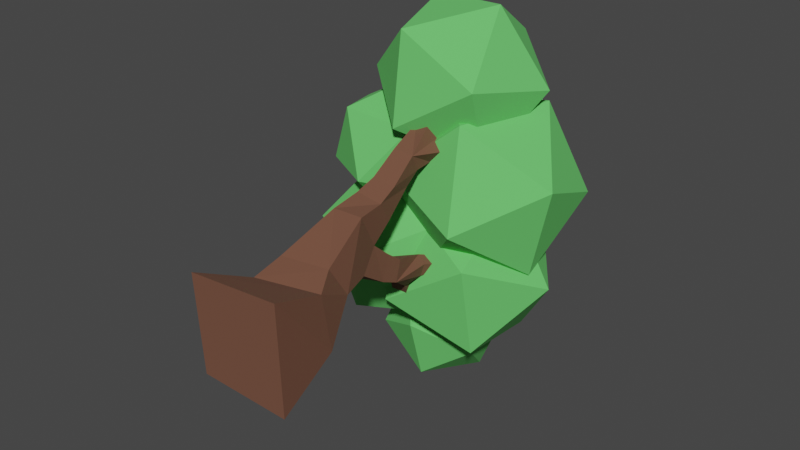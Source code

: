 # Source: tree1.blend  (saved by Blender 3.0.42; exported with 4.5.12 LTS)
import bpy
from mathutils import Matrix  # noqa: F401  (used for matrix-valued properties, if any)

bpy.ops.wm.read_factory_settings(use_empty=True)
scene = bpy.context.scene
scene.name = 'Scene'

# ---- collections
col_collection = bpy.data.collections.new('Collection'); scene.collection.children.link(col_collection)

# ---- materials (node trees are filled in below, after node groups)
mat_brown = bpy.data.materials.new('brown')
mat_brown.alpha_threshold = 0.0
mat_brown.use_transparent_shadow = False
mat_brown.line_color = (0.0, 0.0, 0.0, 1.0)
mat_green1 = bpy.data.materials.new('green1')
mat_green1.use_transparent_shadow = False

# ---- material node trees
mat_brown.use_nodes = True; mat_brown.node_tree.nodes.clear()
_N = mat_brown.node_tree.nodes; _L = mat_brown.node_tree.links
n0 = _N.new('ShaderNodeOutputMaterial'); n0.name = 'Material Output'; n0.location = (300, 300)
n1 = _N.new('ShaderNodeBsdfPrincipled'); n1.name = 'Principled BSDF'; n1.location = (10, 300)
n1.distribution = 'GGX'
n1.subsurface_method = 'BURLEY'
n1.inputs[0].default_value = (0.1673, 0.06964, 0.04131, 1.0)
n1.inputs[2].default_value = 1.0
n1.inputs[3].default_value = 1.45
n1.inputs[27].default_value = (0.0, 0.0, 0.0, 1.0)
n1.inputs[28].default_value = 1.0
_L.new(n1.outputs[0], n0.inputs[0])
n0.is_active_output = True
mat_green1.use_nodes = True; mat_green1.node_tree.nodes.clear()
_N = mat_green1.node_tree.nodes; _L = mat_green1.node_tree.links
n0 = _N.new('ShaderNodeBsdfPrincipled'); n0.name = 'Principled BSDF'; n0.location = (10, 300)
n0.distribution = 'GGX'
n0.subsurface_method = 'BURLEY'
n0.inputs[0].default_value = (0.1348, 0.6161, 0.1376, 1.0)
n0.inputs[2].default_value = 1.0
n0.inputs[3].default_value = 1.45
n0.inputs[27].default_value = (0.0, 0.0, 0.0, 1.0)
n0.inputs[28].default_value = 1.0
n1 = _N.new('ShaderNodeOutputMaterial'); n1.name = 'Material Output'; n1.location = (300, 300)
_L.new(n0.outputs[0], n1.inputs[0])
n1.is_active_output = True

# ---- world
world_world = bpy.data.worlds.new('World'); scene.world = world_world
world_world.use_nodes = True; world_world.node_tree.nodes.clear()
_N = world_world.node_tree.nodes; _L = world_world.node_tree.links
n0 = _N.new('ShaderNodeOutputWorld'); n0.name = 'World Output'; n0.location = (300, 300)
n1 = _N.new('ShaderNodeBackground'); n1.name = 'Background'; n1.location = (10, 300)
n1.inputs[0].default_value = (0.05088, 0.05088, 0.05088, 1.0)
_L.new(n1.outputs[0], n0.inputs[0])
n0.is_active_output = True
world_world.color = (0.05088, 0.05088, 0.05088)
world_world.use_sun_shadow = False
world_world.sun_shadow_jitter_overblur = 0.0

# ---- meshes
me_cube = bpy.data.meshes.new('Cube')
me_cube.from_pydata([(0.6398, 0.01319, -0.7889), (0.5893, 0.01319, 0.5907), (-0.6521, 0.01319, 0.4979), (-0.5591, 0.01319, -0.7464), (0.4616, 3.759, 0.5194), (0.5357, 3.77, 0.6071), (0.4688, 3.852, 0.6528), (0.3947, 3.841, 0.5651), (-0.2025, 3.988, 1.685), (-0.3131, 3.984, 1.653), (-0.2862, 4.039, 1.555), (-0.1756, 4.043, 1.588), (-0.7631, 3.978, -1.219), (-0.7604, 3.983, -1.334), (-0.6555, 4.03, -1.33), (-0.6582, 4.026, -1.215), (0.2919, 3.318, -0.5517), (0.3253, 3.317, -0.4426), (0.2293, 3.371, -0.4129), (0.1959, 3.372, -0.5219), (-0.3734, 3.933, -1.908), (-0.2603, 3.943, -1.888), (-0.2826, 4.013, -1.799), (-0.3957, 4.003, -1.819), (0.4964, 0.9017, -0.462), (0.4338, 0.8325, 0.2603), (-0.3538, 0.6098, 0.2813), (-0.3485, 0.6927, -0.5092), (-0.2376, 3.385, -1.5), (-0.276, 3.506, -1.346), (-0.5118, 3.463, -1.385), (-0.4184, 3.504, -1.624), (-0.243, 3.519, -1.593), (-0.2776, 3.627, -1.455), (-0.4529, 3.612, -1.486), (-0.4059, 3.623, -1.703), (-0.2478, 3.637, -1.675), (-0.279, 3.734, -1.55), (-0.437, 3.72, -1.578), (-0.3944, 3.732, -1.775), (-0.2522, 3.745, -1.75), (-0.2802, 3.833, -1.638), (-0.4224, 3.82, -1.663), (-0.3837, 3.835, -1.843), (-0.2564, 3.846, -1.82), (-0.2814, 3.925, -1.72), (-0.4087, 3.914, -1.743), (0.1113, 2.912, -0.5378), (0.1663, 2.91, -0.3582), (0.008291, 2.999, -0.3092), (-0.02268, 2.978, -0.519), (0.1787, 3.063, -0.543), (0.2256, 3.062, -0.3897), (0.09071, 3.138, -0.3479), (0.0438, 3.139, -0.5012), (0.2377, 3.196, -0.5475), (0.2775, 3.195, -0.4173), (0.163, 3.26, -0.3817), (0.1231, 3.26, -0.512), (-0.5572, 3.43, -1.196), (-0.3757, 3.518, -1.383), (-0.3803, 3.51, -1.188), (-0.617, 3.589, -1.202), (-0.613, 3.596, -1.374), (-0.457, 3.667, -1.367), (-0.461, 3.66, -1.196), (-0.6695, 3.729, -1.208), (-0.6659, 3.735, -1.36), (-0.5283, 3.797, -1.354), (-0.5319, 3.792, -1.203), (-0.7177, 3.857, -1.214), (-0.7147, 3.862, -1.346), (-0.5939, 3.918, -1.341), (-0.597, 3.912, -1.209), (-0.2267, 2.732, -0.5953), (-0.00856, 2.755, -0.6579), (-0.2169, 2.932, -0.4865), (-0.2894, 2.833, -0.7761), (-0.07126, 2.857, -0.8387), (-0.06139, 3.057, -0.7299), (-0.2796, 3.034, -0.6673), (-0.3521, 2.935, -0.9569), (-0.134, 2.958, -1.02), (-0.1241, 3.158, -0.9108), (-0.3423, 3.135, -0.8481), (-0.4148, 3.036, -1.138), (-0.1966, 3.059, -1.2), (-0.1868, 3.259, -1.092), (-0.4049, 3.236, -1.029), (-0.2058, 1.785, -0.1748), (0.1863, 1.786, -0.02513), (0.09734, 2.071, 0.223), (-0.2875, 1.992, 0.2569), (-0.1601, 2.142, -0.3407), (0.1653, 2.142, -0.2683), (0.1029, 2.311, 0.01236), (-0.2225, 2.311, -0.06005), (-0.1094, 2.383, -0.4416), (0.1623, 2.383, -0.3812), (0.1101, 2.524, -0.1468), (-0.1616, 2.524, -0.2073), (0.04915, 3.156, 0.8905), (0.179, 3.176, 1.044), (0.03688, 3.329, 1.157), (-0.06797, 3.3, 0.9706), (0.1341, 3.28, 0.8141), (0.2524, 3.298, 0.9541), (0.1456, 3.429, 1.027), (0.0273, 3.411, 0.8871), (0.2086, 3.389, 0.747), (0.3169, 3.406, 0.8751), (0.2192, 3.526, 0.9419), (0.1109, 3.509, 0.8138), (0.2772, 3.489, 0.6853), (0.3762, 3.504, 0.8025), (0.2869, 3.614, 0.8635), (0.1878, 3.599, 0.7464), (0.3416, 3.583, 0.6274), (0.4319, 3.597, 0.7343), (0.3504, 3.697, 0.7899), (0.2601, 3.683, 0.6831), (0.4028, 3.673, 0.5723), (0.4849, 3.685, 0.6694), (0.4108, 3.776, 0.7199), (0.3288, 3.764, 0.6229), (-0.03516, 3.241, 1.36), (-0.2289, 3.234, 1.303), (-0.1818, 3.331, 1.132), (-0.06962, 3.395, 1.427), (-0.2462, 3.388, 1.375), (-0.2033, 3.477, 1.219), (-0.0267, 3.483, 1.271), (-0.09988, 3.53, 1.486), (-0.2615, 3.524, 1.438), (-0.2222, 3.605, 1.296), (-0.06061, 3.61, 1.343), (-0.1277, 3.654, 1.54), (-0.2755, 3.648, 1.496), (-0.2395, 3.722, 1.366), (-0.09178, 3.727, 1.41), (-0.1538, 3.77, 1.591), (-0.2886, 3.765, 1.551), (-0.2558, 3.833, 1.432), (-0.1211, 3.838, 1.472), (-0.1787, 3.881, 1.639), (-0.3011, 3.877, 1.603), (-0.2714, 3.938, 1.495), (-0.1489, 3.942, 1.531), (0.1644, 1.786, 0.7126), (-0.248, 1.785, 0.7038), (0.1385, 2.144, 0.7385), (-0.2157, 2.144, 0.7861), (-0.2564, 2.328, 0.4826), (0.09775, 2.328, 0.4351), (0.1311, 2.387, 0.8592), (-0.1768, 2.387, 0.9005), (-0.2677, 2.728, 0.7581), (0.04016, 2.728, 0.7168), (0.06882, 2.789, 1.091), (-0.1968, 2.789, 1.126), (-0.2273, 2.927, 0.8988), (0.03829, 2.927, 0.8631), (0.2994, 1.387, -0.04415), (0.2627, 1.137, 0.372), (-0.3388, 1.01, 0.3871), (-0.3143, 1.258, -0.1887), (-0.4326, 3.368, -1.535), (-0.2551, 3.164, -1.533), (0.4471, 3.575, -1.875), (0.1524, 3.798, -1.074), (-0.7292, 3.76, -1.087), (-0.9792, 3.514, -1.897), (-0.2522, 3.399, -2.384), (0.4071, 4.425, -1.641), (-0.3199, 4.539, -1.154), (-1.019, 4.363, -1.662), (-0.7245, 4.14, -2.464), (0.1571, 4.178, -2.45), (-0.317, 4.774, -2.004), (-0.49, 4.233, 1.352), (-0.8428, 4.391, 0.08138), (-0.6195, 3.173, 0.5621), (0.3986, 3.248, 1.412), (0.8044, 4.511, 1.456), (0.0372, 5.218, 0.6339), (-0.1723, 3.503, -0.6441), (0.5949, 2.796, 0.1781), (1.475, 3.624, 0.7306), (1.252, 4.841, 0.2499), (0.2335, 4.767, -0.5998), (1.122, 3.782, -0.54), (-0.7938, 4.358, 2.549), (-0.9408, 4.836, 1.472), (-1.262, 3.71, 1.671), (-0.4654, 3.226, 2.406), (0.3479, 4.052, 2.662), (0.05406, 5.047, 2.085), (-0.7033, 3.999, 0.6639), (-0.4095, 3.004, 1.241), (0.5853, 3.216, 1.854), (0.9064, 4.341, 1.655), (0.11, 4.826, 0.9198), (0.4383, 3.694, 0.7768), (-0.5039, 4.834, -1.288), (-0.4121, 3.718, -1.886), (-1.113, 3.817, -0.8321), (-0.517, 4.609, -0.0384), (0.5518, 4.999, -0.6022), (0.6166, 4.448, -1.744), (-0.3684, 2.803, -1.007), (-0.4332, 3.354, 0.1355), (0.5955, 4.085, 0.2776), (1.296, 3.985, -0.7767), (0.7003, 3.193, -1.57), (0.6873, 2.969, -0.3208), (-1.357, 5.057, -0.2355), (-0.4234, 5.346, 0.5061), (-0.3478, 5.581, -0.6956), (-0.8882, 4.659, -1.297), (-1.298, 3.853, -0.4672), (-1.01, 4.278, 0.6473), (0.6222, 5.127, -0.09723), (0.3349, 4.702, -1.212), (-0.2521, 3.634, -1.071), (-0.3277, 3.399, 0.1311), (0.2127, 4.322, 0.7327), (0.6813, 3.924, -0.329), (-1.041, 5.133, 0.09787), (-0.4715, 4.2, -0.1842), (-1.352, 4.133, 0.5181), (-1.338, 5.045, 1.182), (-0.4497, 5.675, 0.8907), (0.08597, 5.154, 0.04606), (-0.4172, 3.536, 0.726), (-0.9529, 4.058, 1.571), (-0.3954, 5.011, 1.801), (0.4848, 5.079, 1.099), (0.4714, 4.167, 0.4343), (0.1739, 4.079, 1.519), (-1.623, 4.374, 0.02082), (-1.699, 4.173, -1.243), (-1.801, 3.187, -0.43), (-0.9893, 3.389, 0.5407), (-0.3855, 4.499, 0.3281), (-0.8243, 4.983, -0.774), (-1.112, 3.064, -1.503), (-0.6735, 2.579, -0.4013), (0.2015, 3.39, 0.0672), (0.3035, 4.376, -0.7453), (-0.5085, 4.174, -1.716), (0.1255, 3.189, -1.196), (-1.519, 4.296, 0.1678), (-1.707, 4.061, 1.068), (-1.001, 4.664, 0.8721), (-0.5777, 4.371, 0.07465), (-1.023, 3.587, -0.2223), (-1.721, 3.396, 0.3917), (-0.8817, 3.992, 1.531), (-0.1837, 4.183, 0.9174), (-0.1973, 3.518, 0.2411), (-0.9036, 2.915, 0.437), (-1.327, 3.208, 1.234), (-0.3851, 3.283, 1.141)], [], [(57, 58, 54, 53), (148, 163, 162), (127, 103, 104), (56, 57, 53, 52), (55, 56, 52, 51), (54, 51, 47, 50), (160, 101, 161), (53, 54, 50, 49), (89, 90, 162), (52, 53, 49, 48), (51, 52, 48, 47), (23, 20, 43, 46), (22, 23, 46, 45), (165, 89, 162), (21, 22, 45, 44), (20, 21, 44, 43), (46, 43, 39, 42), (45, 46, 42, 41), (91, 148, 90), (126, 159, 158, 125), (44, 45, 41, 40), (165, 92, 89), (43, 44, 40, 39), (42, 39, 35, 38), (41, 42, 38, 37), (90, 148, 162), (40, 41, 37, 36), (39, 40, 36, 35), (50, 76, 49), (38, 35, 31, 34), (37, 38, 34, 33), (36, 37, 33, 32), (35, 36, 32, 31), (50, 47, 75), (34, 31, 166, 30), (33, 34, 30, 29), (32, 33, 29, 28), (31, 32, 28, 166), (23, 22, 21, 20), (19, 18, 17, 16), (49, 76, 100, 99), (15, 14, 13, 12), (29, 60, 28), (149, 164, 163, 148), (11, 10, 9, 8), (149, 92, 165, 164), (60, 29, 30), (88, 59, 85), (0, 1, 2, 3), (159, 126, 127, 160), (86, 85, 166, 28), (103, 125, 158, 102), (59, 30, 166, 85), (47, 48, 98, 75), (74, 97, 100, 76), (87, 86, 28, 29), (74, 75, 98, 97), (98, 48, 49, 99), (104, 101, 160, 127), (101, 102, 158, 161), (59, 88, 87, 61), (7, 6, 5, 4), (61, 87, 29, 60), (58, 55, 51, 54), (16, 17, 56, 55), (17, 18, 57, 56), (18, 19, 58, 57), (19, 16, 55, 58), (62, 63, 30, 59), (63, 64, 60, 30), (64, 65, 61, 60), (65, 62, 59, 61), (66, 67, 63, 62), (67, 68, 64, 63), (68, 69, 65, 64), (69, 66, 62, 65), (70, 71, 67, 66), (71, 72, 68, 67), (72, 73, 69, 68), (73, 70, 66, 69), (12, 13, 71, 70), (13, 14, 72, 71), (14, 15, 73, 72), (15, 12, 70, 73), (77, 78, 75, 74), (78, 79, 50, 75), (79, 80, 76, 50), (80, 77, 74, 76), (81, 82, 78, 77), (82, 83, 79, 78), (83, 84, 80, 79), (84, 81, 77, 80), (85, 86, 82, 81), (86, 87, 83, 82), (87, 88, 84, 83), (88, 85, 81, 84), (93, 94, 90, 89), (94, 95, 91, 90), (95, 96, 92, 91), (96, 93, 89, 92), (97, 98, 94, 93), (98, 99, 95, 94), (99, 100, 96, 95), (100, 97, 93, 96), (105, 106, 102, 101), (106, 107, 103, 102), (107, 108, 104, 103), (108, 105, 101, 104), (109, 110, 106, 105), (110, 111, 107, 106), (111, 112, 108, 107), (112, 109, 105, 108), (113, 114, 110, 109), (114, 115, 111, 110), (115, 116, 112, 111), (116, 113, 109, 112), (117, 118, 114, 113), (118, 119, 115, 114), (119, 120, 116, 115), (120, 117, 113, 116), (121, 122, 118, 117), (122, 123, 119, 118), (123, 124, 120, 119), (124, 121, 117, 120), (4, 5, 122, 121), (5, 6, 123, 122), (6, 7, 124, 123), (7, 4, 121, 124), (128, 129, 126, 125), (129, 130, 127, 126), (130, 131, 103, 127), (131, 128, 125, 103), (132, 133, 129, 128), (133, 134, 130, 129), (134, 135, 131, 130), (135, 132, 128, 131), (136, 137, 133, 132), (137, 138, 134, 133), (138, 139, 135, 134), (139, 136, 132, 135), (140, 141, 137, 136), (141, 142, 138, 137), (142, 143, 139, 138), (143, 140, 136, 139), (144, 145, 141, 140), (145, 146, 142, 141), (146, 147, 143, 142), (147, 144, 140, 143), (8, 9, 145, 144), (9, 10, 146, 145), (10, 11, 147, 146), (11, 8, 144, 147), (150, 151, 149, 148), (151, 152, 92, 149), (152, 153, 91, 92), (153, 150, 148, 91), (154, 155, 151, 150), (155, 156, 152, 151), (156, 157, 153, 152), (157, 154, 150, 153), (158, 159, 155, 154), (159, 160, 156, 155), (160, 161, 157, 156), (161, 158, 154, 157), (162, 163, 25, 24), (163, 164, 26, 25), (164, 165, 27, 26), (165, 162, 24, 27), (24, 25, 1, 0), (25, 26, 2, 1), (26, 27, 3, 2), (27, 24, 0, 3), (167, 168, 169), (168, 167, 172), (167, 169, 170), (167, 170, 171), (167, 171, 172), (168, 172, 177), (169, 168, 173), (170, 169, 174), (171, 170, 175), (172, 171, 176), (168, 177, 173), (169, 173, 174), (170, 174, 175), (171, 175, 176), (172, 176, 177), (173, 177, 178), (174, 173, 178), (175, 174, 178), (176, 175, 178), (177, 176, 178), (179, 180, 181), (180, 179, 184), (179, 181, 182), (179, 182, 183), (179, 183, 184), (180, 184, 189), (181, 180, 185), (182, 181, 186), (183, 182, 187), (184, 183, 188), (180, 189, 185), (181, 185, 186), (182, 186, 187), (183, 187, 188), (184, 188, 189), (185, 189, 190), (186, 185, 190), (187, 186, 190), (188, 187, 190), (189, 188, 190), (191, 192, 193), (192, 191, 196), (191, 193, 194), (191, 194, 195), (191, 195, 196), (192, 196, 201), (193, 192, 197), (194, 193, 198), (195, 194, 199), (196, 195, 200), (192, 201, 197), (193, 197, 198), (194, 198, 199), (195, 199, 200), (196, 200, 201), (197, 201, 202), (198, 197, 202), (199, 198, 202), (200, 199, 202), (201, 200, 202), (203, 204, 205), (204, 203, 208), (203, 205, 206), (203, 206, 207), (203, 207, 208), (204, 208, 213), (205, 204, 209), (206, 205, 210), (207, 206, 211), (208, 207, 212), (204, 213, 209), (205, 209, 210), (206, 210, 211), (207, 211, 212), (208, 212, 213), (209, 213, 214), (210, 209, 214), (211, 210, 214), (212, 211, 214), (213, 212, 214), (215, 216, 217), (216, 215, 220), (215, 217, 218), (215, 218, 219), (215, 219, 220), (216, 220, 225), (217, 216, 221), (218, 217, 222), (219, 218, 223), (220, 219, 224), (216, 225, 221), (217, 221, 222), (218, 222, 223), (219, 223, 224), (220, 224, 225), (221, 225, 226), (222, 221, 226), (223, 222, 226), (224, 223, 226), (225, 224, 226), (227, 228, 229), (228, 227, 232), (227, 229, 230), (227, 230, 231), (227, 231, 232), (228, 232, 237), (229, 228, 233), (230, 229, 234), (231, 230, 235), (232, 231, 236), (228, 237, 233), (229, 233, 234), (230, 234, 235), (231, 235, 236), (232, 236, 237), (233, 237, 238), (234, 233, 238), (235, 234, 238), (236, 235, 238), (237, 236, 238), (239, 240, 241), (240, 239, 244), (239, 241, 242), (239, 242, 243), (239, 243, 244), (240, 244, 249), (241, 240, 245), (242, 241, 246), (243, 242, 247), (244, 243, 248), (240, 249, 245), (241, 245, 246), (242, 246, 247), (243, 247, 248), (244, 248, 249), (245, 249, 250), (246, 245, 250), (247, 246, 250), (248, 247, 250), (249, 248, 250), (251, 252, 253), (252, 251, 256), (251, 253, 254), (251, 254, 255), (251, 255, 256), (252, 256, 261), (253, 252, 257), (254, 253, 258), (255, 254, 259), (256, 255, 260), (252, 261, 257), (253, 257, 258), (254, 258, 259), (255, 259, 260), (256, 260, 261), (257, 261, 262), (258, 257, 262), (259, 258, 262), (260, 259, 262), (261, 260, 262)])
me_cube.polygons.foreach_set('material_index', [0, 0, 0, 0, 0, 0, 0, 0, 0, 0, 0, 0, 0, 0, 0, 0, 0, 0, 0, 0, 0, 0, 0, 0, 0, 0, 0, 0, 0, 0, 0, 0, 0, 0, 0, 0, 0, 0, 0, 0, 0, 0, 0, 0, 0, 0, 0, 0, 0, 0, 0, 0, 0, 0, 0, 0, 0, 0, 0, 0, 0, 0, 0, 0, 0, 0, 0, 0, 0, 0, 0, 0, 0, 0, 0, 0, 0, 0, 0, 0, 0, 0, 0, 0, 0, 0, 0, 0, 0, 0, 0, 0, 0, 0, 0, 0, 0, 0, 0, 0, 0, 0, 0, 0, 0, 0, 0, 0, 0, 0, 0, 0, 0, 0, 0, 0, 0, 0, 0, 0, 0, 0, 0, 0, 0, 0, 0, 0, 0, 0, 0, 0, 0, 0, 0, 0, 0, 0, 0, 0, 0, 0, 0, 0, 0, 0, 0, 0, 0, 0, 0, 0, 0, 0, 0, 0, 0, 0, 0, 0, 0, 0, 0, 0, 0, 0, 0, 0, 0, 0, 0, 0, 1, 1, 1, 1, 1, 1, 1, 1, 1, 1, 1, 1, 1, 1, 1, 1, 1, 1, 1, 1, 1, 1, 1, 1, 1, 1, 1, 1, 1, 1, 1, 1, 1, 1, 1, 1, 1, 1, 1, 1, 1, 1, 1, 1, 1, 1, 1, 1, 1, 1, 1, 1, 1, 1, 1, 1, 1, 1, 1, 1, 1, 1, 1, 1, 1, 1, 1, 1, 1, 1, 1, 1, 1, 1, 1, 1, 1, 1, 1, 1, 1, 1, 1, 1, 1, 1, 1, 1, 1, 1, 1, 1, 1, 1, 1, 1, 1, 1, 1, 1, 1, 1, 1, 1, 1, 1, 1, 1, 1, 1, 1, 1, 1, 1, 1, 1, 1, 1, 1, 1, 1, 1, 1, 1, 1, 1, 1, 1, 1, 1, 1, 1, 1, 1, 1, 1, 1, 1, 1, 1, 1, 1, 1, 1, 1, 1, 1, 1, 1, 1, 1, 1, 1, 1, 1, 1, 1, 1, 1, 1])
_uv = me_cube.uv_layers.new(name='UVMap')
_uv.uv.foreach_set('vector', [0.0, 0.0, 0.0, 0.0, 0.0, 0.0, 0.0, 0.0, 0.0, 0.0, 0.0, 0.0, 0.0, 0.0, 0.0, 0.0, 0.0, 0.0, 0.0, 0.0, 0.0, 0.0, 0.0, 0.0, 0.0, 0.0, 0.0, 0.0, 0.0, 0.0, 0.0, 0.0, 0.0, 0.0, 0.0, 0.0, 0.0, 0.0, 0.0, 0.0, 0.0, 0.0, 0.0, 0.0, 0.0, 0.0, 0.0, 0.0, 0.0, 0.0, 0.0, 0.0, 0.0, 0.0, 0.0, 0.0, 0.0, 0.0, 0.0, 0.0, 0.0, 0.0, 0.0, 0.0, 0.0, 0.0, 0.0, 0.0, 0.0, 0.0, 0.0, 0.0, 0.0, 0.0, 0.0, 0.0, 0.0, 0.0, 0.0, 0.0, 0.0, 0.0, 0.0, 0.0, 0.0, 0.0, 0.0, 0.0, 0.0, 0.0, 0.0, 0.0, 0.0, 0.0, 0.0, 0.0, 0.0, 0.0, 0.0, 0.0, 0.0, 0.0, 0.0, 0.0, 0.0, 0.0, 0.0, 0.0, 0.0, 0.0, 0.0, 0.0, 0.0, 0.0, 0.0, 0.0, 0.0, 0.0, 0.0, 0.0, 0.0, 0.0, 0.0, 0.0, 0.0, 0.0, 0.0, 0.0, 0.0, 0.0, 0.0, 0.0, 0.0, 0.0, 0.0, 0.0, 0.0, 0.0, 0.0, 0.0, 0.0, 0.0, 0.0, 0.0, 0.0, 0.0, 0.0, 0.0, 0.0, 0.0, 0.0, 0.0, 0.0, 0.0, 0.0, 0.0, 0.0, 0.0, 0.0, 0.0, 0.0, 0.0, 0.0, 0.0, 0.0, 0.0, 0.0, 0.0, 0.0, 0.0, 0.0, 0.0, 0.0, 0.0, 0.0, 0.0, 0.0, 0.0, 0.0, 0.0, 0.0, 0.0, 0.0, 0.0, 0.0, 0.0, 0.0, 0.0, 0.0, 0.0, 0.0, 0.0, 0.0, 0.0, 0.0, 0.0, 0.0, 0.0, 0.0, 0.0, 0.0, 0.0, 0.0, 0.0, 0.0, 0.0, 0.0, 0.0, 0.0, 0.0, 0.0, 0.0, 0.0, 0.0, 0.0, 0.0, 0.0, 0.0, 0.0, 0.0, 0.0, 0.0, 0.0, 0.0, 0.0, 0.0, 0.0, 0.0, 0.0, 0.0, 0.0, 0.0, 0.0, 0.0, 0.0, 0.0, 0.0, 0.0, 0.0, 0.0, 0.0, 0.0, 0.0, 0.0, 0.0, 0.0, 0.0, 0.0, 0.0, 0.0, 0.0, 0.0, 0.0, 0.0, 0.0, 0.0, 0.0, 0.0, 0.0, 0.0, 0.0, 0.0, 0.0, 0.0, 0.0, 0.0, 0.0, 0.0, 0.0, 0.0, 0.0, 0.0, 0.0, 0.0, 0.0, 0.0, 0.0, 0.0, 0.0, 0.0, 0.0, 0.0, 0.0, 0.0, 0.0, 0.0, 0.0, 0.0, 0.0, 0.0, 0.0, 0.0, 0.0, 0.0, 0.0, 0.0, 0.0, 0.0, 0.0, 0.0, 0.0, 0.0, 0.0, 0.0, 0.0, 0.0, 0.0, 0.0, 0.0, 0.0, 0.0, 0.0, 0.0, 0.0, 0.0, 0.0, 0.0, 0.0, 0.0, 0.0, 0.0, 0.0, 0.0, 0.0, 0.0, 0.0, 0.0, 0.0, 0.0, 0.0, 0.0, 0.0, 0.0, 0.0, 0.0, 0.0, 0.0, 0.0, 0.0, 0.0, 0.0, 0.0, 0.0, 0.0, 0.0, 0.0, 0.0, 0.0, 0.0, 0.0, 0.0, 0.0, 0.0, 0.0, 0.0, 0.0, 0.0, 0.0, 0.0, 0.0, 0.0, 0.0, 0.0, 0.0, 0.0, 0.0, 0.0, 0.0, 0.0, 0.0, 0.0, 0.0, 0.0, 0.0, 0.0, 0.0, 0.0, 0.0, 0.0, 0.0, 0.0, 0.0, 0.0, 0.0, 0.0, 0.0, 0.0, 0.0, 0.0, 0.0, 0.0, 0.0, 0.0, 0.0, 0.0, 0.0, 0.0, 0.0, 0.0, 0.0, 0.0, 0.0, 0.0, 0.0, 0.0, 0.0, 0.0, 0.0, 0.0, 0.0, 0.0, 0.0, 0.0, 0.0, 0.0, 0.0, 0.0, 0.0, 0.0, 0.0, 0.0, 0.0, 0.0, 0.0, 0.0, 0.0, 0.0, 0.0, 0.0, 0.0, 0.0, 0.0, 0.0, 0.0, 0.0, 0.0, 0.0, 0.0, 0.0, 0.0, 0.0, 0.0, 0.0, 0.0, 0.0, 0.0, 0.0, 0.0, 0.0, 0.0, 0.0, 0.0, 0.0, 0.0, 0.0, 0.0, 0.0, 0.0, 0.0, 0.0, 0.0, 0.0, 0.0, 0.0, 0.0, 0.0, 0.0, 0.0, 0.0, 0.0, 0.0, 0.0, 0.0, 0.0, 0.0, 0.0, 0.0, 0.0, 0.0, 0.0, 0.0, 0.0, 0.0, 0.0, 0.0, 0.0, 0.0, 0.0, 0.0, 0.0, 0.0, 0.0, 0.0, 0.0, 0.0, 0.0, 0.0, 0.0, 0.0, 0.0, 0.0, 0.0, 0.0, 0.0, 0.0, 0.0, 0.0, 0.0, 0.0, 0.0, 0.0, 0.0, 0.0, 0.0, 0.0, 0.0, 0.0, 0.0, 0.0, 0.0, 0.0, 0.0, 0.0, 0.0, 0.0, 0.0, 0.0, 0.0, 0.0, 0.0, 0.0, 0.0, 0.0, 0.0, 0.0, 0.0, 0.0, 0.0, 0.0, 0.0, 0.0, 0.0, 0.0, 0.0, 0.0, 0.0, 0.0, 0.0, 0.0, 0.0, 0.0, 0.0, 0.0, 0.0, 0.0, 0.0, 0.0, 0.0, 0.0, 0.0, 0.0, 0.0, 0.0, 0.0, 0.0, 0.0, 0.0, 0.0, 0.0, 0.0, 0.0, 0.0, 0.0, 0.0, 0.0, 0.0, 0.0, 0.0, 0.0, 0.0, 0.0, 0.0, 0.0, 0.0, 0.0, 0.0, 0.0, 0.0, 0.0, 0.0, 0.0, 0.0, 0.0, 0.0, 0.0, 0.0, 0.0, 0.0, 0.0, 0.0, 0.0, 0.0, 0.0, 0.0, 0.0, 0.0, 0.0, 0.0, 0.0, 0.0, 0.0, 0.0, 0.0, 0.0, 0.0, 0.0, 0.0, 0.0, 0.0, 0.0, 0.0, 0.0, 0.0, 0.0, 0.0, 0.0, 0.0, 0.0, 0.0, 0.0, 0.0, 0.0, 0.0, 0.0, 0.0, 0.0, 0.0, 0.0, 0.0, 0.0, 0.0, 0.0, 0.0, 0.0, 0.0, 0.0, 0.0, 0.0, 0.0, 0.0, 0.0, 0.0, 0.0, 0.0, 0.0, 0.0, 0.0, 0.0, 0.0, 0.0, 0.0, 0.0, 0.0, 0.0, 0.0, 0.0, 0.0, 0.0, 0.0, 0.0, 0.0, 0.0, 0.0, 0.0, 0.0, 0.0, 0.0, 0.0, 0.0, 0.0, 0.0, 0.0, 0.0, 0.0, 0.0, 0.0, 0.0, 0.0, 0.0, 0.0, 0.0, 0.0, 0.0, 0.0, 0.0, 0.0, 0.0, 0.0, 0.0, 0.0, 0.0, 0.0, 0.0, 0.0, 0.0, 0.0, 0.0, 0.0, 0.0, 0.0, 0.0, 0.0, 0.0, 0.0, 0.0, 0.0, 0.0, 0.0, 0.0, 0.0, 0.0, 0.0, 0.0, 0.0, 0.0, 0.0, 0.0, 0.0, 0.0, 0.0, 0.0, 0.0, 0.0, 0.0, 0.0, 0.0, 0.0, 0.0, 0.0, 0.0, 0.0, 0.0, 0.0, 0.0, 0.0, 0.0, 0.0, 0.0, 0.0, 0.0, 0.0, 0.0, 0.0, 0.0, 0.0, 0.0, 0.0, 0.0, 0.0, 0.0, 0.0, 0.0, 0.0, 0.0, 0.0, 0.0, 0.0, 0.0, 0.0, 0.0, 0.0, 0.0, 0.0, 0.0, 0.0, 0.0, 0.0, 0.0, 0.0, 0.0, 0.0, 0.0, 0.0, 0.0, 0.0, 0.0, 0.0, 0.0, 0.0, 0.0, 0.0, 0.0, 0.0, 0.0, 0.0, 0.0, 0.0, 0.0, 0.0, 0.0, 0.0, 0.0, 0.0, 0.0, 0.0, 0.0, 0.0, 0.0, 0.0, 0.0, 0.0, 0.0, 0.0, 0.0, 0.0, 0.0, 0.0, 0.0, 0.0, 0.0, 0.0, 0.0, 0.0, 0.0, 0.0, 0.0, 0.0, 0.0, 0.0, 0.0, 0.0, 0.0, 0.0, 0.0, 0.0, 0.0, 0.0, 0.0, 0.0, 0.0, 0.0, 0.0, 0.0, 0.0, 0.0, 0.0, 0.0, 0.0, 0.0, 0.0, 0.0, 0.0, 0.0, 0.0, 0.0, 0.0, 0.0, 0.0, 0.0, 0.0, 0.0, 0.0, 0.0, 0.0, 0.0, 0.0, 0.0, 0.0, 0.0, 0.0, 0.0, 0.0, 0.0, 0.0, 0.0, 0.0, 0.0, 0.0, 0.0, 0.0, 0.0, 0.0, 0.0, 0.0, 0.0, 0.0, 0.0, 0.0, 0.0, 0.0, 0.0, 0.0, 0.0, 0.0, 0.0, 0.0, 0.0, 0.0, 0.0, 0.0, 0.0, 0.0, 0.0, 0.0, 0.0, 0.0, 0.0, 0.0, 0.0, 0.0, 0.0, 0.0, 0.0, 0.0, 0.0, 0.0, 0.0, 0.0, 0.0, 0.0, 0.0, 0.0, 0.0, 0.0, 0.0, 0.0, 0.0, 0.0, 0.0, 0.0, 0.0, 0.0, 0.0, 0.0, 0.0, 0.0, 0.0, 0.0, 0.0, 0.0, 0.0, 0.0, 0.0, 0.0, 0.0, 0.0, 0.0, 0.0, 0.0, 0.0, 0.0, 0.0, 0.0, 0.0, 0.0, 0.0, 0.0, 0.0, 0.0, 0.0, 0.0, 0.0, 0.0, 0.0, 0.0, 0.0, 0.0, 0.0, 0.0, 0.0, 0.0, 0.0, 0.0, 0.0, 0.0, 0.0, 0.0, 0.0, 0.0, 0.0, 0.0, 0.0, 0.0, 0.0, 0.0, 0.0, 0.0, 0.0, 0.0, 0.0, 0.0, 0.0, 0.0, 0.0, 0.0, 0.0, 0.0, 0.0, 0.0, 0.0, 0.0, 0.0, 0.0, 0.0, 0.0, 0.0, 0.0, 0.0, 0.0, 0.0, 0.0, 0.0, 0.0, 0.0, 0.0, 0.0, 0.0, 0.0, 0.0, 0.0, 0.0, 0.0, 0.0, 0.0, 0.0, 0.0, 0.0, 0.0, 0.0, 0.0, 0.0, 0.0, 0.0, 0.0, 0.0, 0.0, 0.0, 0.0, 0.0, 0.0, 0.0, 0.0, 0.0, 0.0, 0.0, 0.0, 0.0, 0.0, 0.0, 0.0, 0.0, 0.0, 0.0, 0.0, 0.0, 0.0, 0.0, 0.0, 0.0, 0.0, 0.0, 0.0, 0.0, 0.0, 0.0, 0.0, 0.0, 0.0, 0.0, 0.0, 0.0, 0.0, 0.0, 0.0, 0.0, 0.0, 0.0, 0.0, 0.0, 0.0, 0.0, 0.0, 0.0, 0.0, 0.0, 0.0, 0.0, 0.0, 0.0, 0.0, 0.0, 0.0, 0.0, 0.0, 0.0, 0.0, 0.0, 0.0, 0.0, 0.0, 0.0, 0.0, 0.0, 0.0, 0.0, 0.0, 0.0, 0.0, 0.0, 0.0, 0.0, 0.0, 0.0, 0.0, 0.0, 0.0, 0.0, 0.0, 0.0, 0.0, 0.0, 0.0, 0.0, 0.0, 0.0, 0.0, 0.0, 0.0, 0.0, 0.0, 0.0, 0.0, 0.0, 0.0, 0.0, 0.0, 0.0, 0.0, 0.0, 0.0, 0.0, 0.0, 0.0, 0.0, 0.0, 0.0, 0.0, 0.0, 0.0, 0.0, 0.0, 0.0, 0.0, 0.0, 0.0, 0.0, 0.0, 0.0, 0.0, 0.0, 0.0, 0.0, 0.0, 0.0, 0.0, 0.0, 0.0, 0.0, 0.0, 0.0, 0.0, 0.0, 0.0, 0.0, 0.0, 0.0, 0.0, 0.0, 0.0, 0.0, 0.0, 0.0, 0.0, 0.0, 0.0, 0.0, 0.0, 0.0, 0.0, 0.0, 0.0, 0.0, 0.0, 0.0, 0.0, 0.0, 0.0, 0.0, 0.0, 0.0, 0.0, 0.0, 0.0, 0.0, 0.0, 0.0, 0.0, 0.0, 0.0, 0.0, 0.0, 0.0, 0.0, 0.0, 0.0, 0.0, 0.0, 0.0, 0.0, 0.0, 0.0, 0.0, 0.0, 0.0, 0.0, 0.0, 0.0, 0.0, 0.0, 0.0, 0.0, 0.0, 0.0, 0.0, 0.0, 0.0, 0.0, 0.0, 0.0, 0.0, 0.0, 0.0, 0.0, 0.0, 0.0, 0.0, 0.0, 0.0, 0.0, 0.0, 0.0, 0.0, 0.0, 0.0, 0.0, 0.0, 0.0, 0.0, 0.0, 0.0, 0.0, 0.0, 0.0, 0.0, 0.0, 0.0, 0.0, 0.0, 0.0, 0.0, 0.0, 0.0, 0.0, 0.0, 0.0, 0.0, 0.0, 0.0, 0.0, 0.0, 0.0, 0.0, 0.0, 0.0, 0.0, 0.0, 0.0, 0.0, 0.0, 0.0, 0.0, 0.0, 0.0, 0.0, 0.0, 0.0, 0.0, 0.0, 0.0, 0.0, 0.0, 0.0, 0.0, 0.0, 0.0, 0.0, 0.0, 0.0, 0.0, 0.0, 0.0, 0.0, 0.0, 0.0, 0.0, 0.0, 0.0, 0.0, 0.0, 0.0, 0.0, 0.0, 0.0, 0.0, 0.0, 0.0, 0.0, 0.0, 0.0, 0.0, 0.0, 0.0, 0.0, 0.0, 0.0, 0.0, 0.0, 0.0, 0.0, 0.0, 0.0, 0.0, 0.0, 0.0, 0.0, 0.0, 0.0, 0.0, 0.0, 0.0, 0.8182, 0.0, 0.7273, 0.1575, 0.9091, 0.1575, 0.7273, 0.1575, 0.6364, 0.0, 0.5455, 0.1575, 0.09091, 0.0, 0.0, 0.1575, 0.1818, 0.1575, 0.2727, 0.0, 0.1818, 0.1575, 0.3636, 0.1575, 0.4545, 0.0, 0.3636, 0.1575, 0.5455, 0.1575, 0.7273, 0.1575, 0.5455, 0.1575, 0.6364, 0.3149, 0.9091, 0.1575, 0.7273, 0.1575, 0.8182, 0.3149, 0.1818, 0.1575, 0.0, 0.1575, 0.09091, 0.3149, 0.3636, 0.1575, 0.1818, 0.1575, 0.2727, 0.3149, 0.5455, 0.1575, 0.3636, 0.1575, 0.4545, 0.3149, 0.7273, 0.1575, 0.6364, 0.3149, 0.8182, 0.3149, 0.9091, 0.1575, 0.8182, 0.3149, 1.0, 0.3149, 0.1818, 0.1575, 0.09091, 0.3149, 0.2727, 0.3149, 0.3636, 0.1575, 0.2727, 0.3149, 0.4545, 0.3149, 0.5455, 0.1575, 0.4545, 0.3149, 0.6364, 0.3149, 0.8182, 0.3149, 0.6364, 0.3149, 0.7273, 0.4724, 1.0, 0.3149, 0.8182, 0.3149, 0.9091, 0.4724, 0.2727, 0.3149, 0.09091, 0.3149, 0.1818, 0.4724, 0.4545, 0.3149, 0.2727, 0.3149, 0.3636, 0.4724, 0.6364, 0.3149, 0.4545, 0.3149, 0.5455, 0.4724, 0.8182, 0.0, 0.7273, 0.1575, 0.9091, 0.1575, 0.7273, 0.1575, 0.6364, 0.0, 0.5455, 0.1575, 0.09091, 0.0, 0.0, 0.1575, 0.1818, 0.1575, 0.2727, 0.0, 0.1818, 0.1575, 0.3636, 0.1575, 0.4545, 0.0, 0.3636, 0.1575, 0.5455, 0.1575, 0.7273, 0.1575, 0.5455, 0.1575, 0.6364, 0.3149, 0.9091, 0.1575, 0.7273, 0.1575, 0.8182, 0.3149, 0.1818, 0.1575, 0.0, 0.1575, 0.09091, 0.3149, 0.3636, 0.1575, 0.1818, 0.1575, 0.2727, 0.3149, 0.5455, 0.1575, 0.3636, 0.1575, 0.4545, 0.3149, 0.7273, 0.1575, 0.6364, 0.3149, 0.8182, 0.3149, 0.9091, 0.1575, 0.8182, 0.3149, 1.0, 0.3149, 0.1818, 0.1575, 0.09091, 0.3149, 0.2727, 0.3149, 0.3636, 0.1575, 0.2727, 0.3149, 0.4545, 0.3149, 0.5455, 0.1575, 0.4545, 0.3149, 0.6364, 0.3149, 0.8182, 0.3149, 0.6364, 0.3149, 0.7273, 0.4724, 1.0, 0.3149, 0.8182, 0.3149, 0.9091, 0.4724, 0.2727, 0.3149, 0.09091, 0.3149, 0.1818, 0.4724, 0.4545, 0.3149, 0.2727, 0.3149, 0.3636, 0.4724, 0.6364, 0.3149, 0.4545, 0.3149, 0.5455, 0.4724, 0.8182, 0.0, 0.7273, 0.1575, 0.9091, 0.1575, 0.7273, 0.1575, 0.6364, 0.0, 0.5455, 0.1575, 0.09091, 0.0, 0.0, 0.1575, 0.1818, 0.1575, 0.2727, 0.0, 0.1818, 0.1575, 0.3636, 0.1575, 0.4545, 0.0, 0.3636, 0.1575, 0.5455, 0.1575, 0.7273, 0.1575, 0.5455, 0.1575, 0.6364, 0.3149, 0.9091, 0.1575, 0.7273, 0.1575, 0.8182, 0.3149, 0.1818, 0.1575, 0.0, 0.1575, 0.09091, 0.3149, 0.3636, 0.1575, 0.1818, 0.1575, 0.2727, 0.3149, 0.5455, 0.1575, 0.3636, 0.1575, 0.4545, 0.3149, 0.7273, 0.1575, 0.6364, 0.3149, 0.8182, 0.3149, 0.9091, 0.1575, 0.8182, 0.3149, 1.0, 0.3149, 0.1818, 0.1575, 0.09091, 0.3149, 0.2727, 0.3149, 0.3636, 0.1575, 0.2727, 0.3149, 0.4545, 0.3149, 0.5455, 0.1575, 0.4545, 0.3149, 0.6364, 0.3149, 0.8182, 0.3149, 0.6364, 0.3149, 0.7273, 0.4724, 1.0, 0.3149, 0.8182, 0.3149, 0.9091, 0.4724, 0.2727, 0.3149, 0.09091, 0.3149, 0.1818, 0.4724, 0.4545, 0.3149, 0.2727, 0.3149, 0.3636, 0.4724, 0.6364, 0.3149, 0.4545, 0.3149, 0.5455, 0.4724, 0.8182, 0.0, 0.7273, 0.1575, 0.9091, 0.1575, 0.7273, 0.1575, 0.6364, 0.0, 0.5455, 0.1575, 0.09091, 0.0, 0.0, 0.1575, 0.1818, 0.1575, 0.2727, 0.0, 0.1818, 0.1575, 0.3636, 0.1575, 0.4545, 0.0, 0.3636, 0.1575, 0.5455, 0.1575, 0.7273, 0.1575, 0.5455, 0.1575, 0.6364, 0.3149, 0.9091, 0.1575, 0.7273, 0.1575, 0.8182, 0.3149, 0.1818, 0.1575, 0.0, 0.1575, 0.09091, 0.3149, 0.3636, 0.1575, 0.1818, 0.1575, 0.2727, 0.3149, 0.5455, 0.1575, 0.3636, 0.1575, 0.4545, 0.3149, 0.7273, 0.1575, 0.6364, 0.3149, 0.8182, 0.3149, 0.9091, 0.1575, 0.8182, 0.3149, 1.0, 0.3149, 0.1818, 0.1575, 0.09091, 0.3149, 0.2727, 0.3149, 0.3636, 0.1575, 0.2727, 0.3149, 0.4545, 0.3149, 0.5455, 0.1575, 0.4545, 0.3149, 0.6364, 0.3149, 0.8182, 0.3149, 0.6364, 0.3149, 0.7273, 0.4724, 1.0, 0.3149, 0.8182, 0.3149, 0.9091, 0.4724, 0.2727, 0.3149, 0.09091, 0.3149, 0.1818, 0.4724, 0.4545, 0.3149, 0.2727, 0.3149, 0.3636, 0.4724, 0.6364, 0.3149, 0.4545, 0.3149, 0.5455, 0.4724, 0.8182, 0.0, 0.7273, 0.1575, 0.9091, 0.1575, 0.7273, 0.1575, 0.6364, 0.0, 0.5455, 0.1575, 0.09091, 0.0, 0.0, 0.1575, 0.1818, 0.1575, 0.2727, 0.0, 0.1818, 0.1575, 0.3636, 0.1575, 0.4545, 0.0, 0.3636, 0.1575, 0.5455, 0.1575, 0.7273, 0.1575, 0.5455, 0.1575, 0.6364, 0.3149, 0.9091, 0.1575, 0.7273, 0.1575, 0.8182, 0.3149, 0.1818, 0.1575, 0.0, 0.1575, 0.09091, 0.3149, 0.3636, 0.1575, 0.1818, 0.1575, 0.2727, 0.3149, 0.5455, 0.1575, 0.3636, 0.1575, 0.4545, 0.3149, 0.7273, 0.1575, 0.6364, 0.3149, 0.8182, 0.3149, 0.9091, 0.1575, 0.8182, 0.3149, 1.0, 0.3149, 0.1818, 0.1575, 0.09091, 0.3149, 0.2727, 0.3149, 0.3636, 0.1575, 0.2727, 0.3149, 0.4545, 0.3149, 0.5455, 0.1575, 0.4545, 0.3149, 0.6364, 0.3149, 0.8182, 0.3149, 0.6364, 0.3149, 0.7273, 0.4724, 1.0, 0.3149, 0.8182, 0.3149, 0.9091, 0.4724, 0.2727, 0.3149, 0.09091, 0.3149, 0.1818, 0.4724, 0.4545, 0.3149, 0.2727, 0.3149, 0.3636, 0.4724, 0.6364, 0.3149, 0.4545, 0.3149, 0.5455, 0.4724, 0.8182, 0.0, 0.7273, 0.1575, 0.9091, 0.1575, 0.7273, 0.1575, 0.6364, 0.0, 0.5455, 0.1575, 0.09091, 0.0, 0.0, 0.1575, 0.1818, 0.1575, 0.2727, 0.0, 0.1818, 0.1575, 0.3636, 0.1575, 0.4545, 0.0, 0.3636, 0.1575, 0.5455, 0.1575, 0.7273, 0.1575, 0.5455, 0.1575, 0.6364, 0.3149, 0.9091, 0.1575, 0.7273, 0.1575, 0.8182, 0.3149, 0.1818, 0.1575, 0.0, 0.1575, 0.09091, 0.3149, 0.3636, 0.1575, 0.1818, 0.1575, 0.2727, 0.3149, 0.5455, 0.1575, 0.3636, 0.1575, 0.4545, 0.3149, 0.7273, 0.1575, 0.6364, 0.3149, 0.8182, 0.3149, 0.9091, 0.1575, 0.8182, 0.3149, 1.0, 0.3149, 0.1818, 0.1575, 0.09091, 0.3149, 0.2727, 0.3149, 0.3636, 0.1575, 0.2727, 0.3149, 0.4545, 0.3149, 0.5455, 0.1575, 0.4545, 0.3149, 0.6364, 0.3149, 0.8182, 0.3149, 0.6364, 0.3149, 0.7273, 0.4724, 1.0, 0.3149, 0.8182, 0.3149, 0.9091, 0.4724, 0.2727, 0.3149, 0.09091, 0.3149, 0.1818, 0.4724, 0.4545, 0.3149, 0.2727, 0.3149, 0.3636, 0.4724, 0.6364, 0.3149, 0.4545, 0.3149, 0.5455, 0.4724, 0.8182, 0.0, 0.7273, 0.1575, 0.9091, 0.1575, 0.7273, 0.1575, 0.6364, 0.0, 0.5455, 0.1575, 0.09091, 0.0, 0.0, 0.1575, 0.1818, 0.1575, 0.2727, 0.0, 0.1818, 0.1575, 0.3636, 0.1575, 0.4545, 0.0, 0.3636, 0.1575, 0.5455, 0.1575, 0.7273, 0.1575, 0.5455, 0.1575, 0.6364, 0.3149, 0.9091, 0.1575, 0.7273, 0.1575, 0.8182, 0.3149, 0.1818, 0.1575, 0.0, 0.1575, 0.09091, 0.3149, 0.3636, 0.1575, 0.1818, 0.1575, 0.2727, 0.3149, 0.5455, 0.1575, 0.3636, 0.1575, 0.4545, 0.3149, 0.7273, 0.1575, 0.6364, 0.3149, 0.8182, 0.3149, 0.9091, 0.1575, 0.8182, 0.3149, 1.0, 0.3149, 0.1818, 0.1575, 0.09091, 0.3149, 0.2727, 0.3149, 0.3636, 0.1575, 0.2727, 0.3149, 0.4545, 0.3149, 0.5455, 0.1575, 0.4545, 0.3149, 0.6364, 0.3149, 0.8182, 0.3149, 0.6364, 0.3149, 0.7273, 0.4724, 1.0, 0.3149, 0.8182, 0.3149, 0.9091, 0.4724, 0.2727, 0.3149, 0.09091, 0.3149, 0.1818, 0.4724, 0.4545, 0.3149, 0.2727, 0.3149, 0.3636, 0.4724, 0.6364, 0.3149, 0.4545, 0.3149, 0.5455, 0.4724, 0.8182, 0.0, 0.7273, 0.1575, 0.9091, 0.1575, 0.7273, 0.1575, 0.6364, 0.0, 0.5455, 0.1575, 0.09091, 0.0, 0.0, 0.1575, 0.1818, 0.1575, 0.2727, 0.0, 0.1818, 0.1575, 0.3636, 0.1575, 0.4545, 0.0, 0.3636, 0.1575, 0.5455, 0.1575, 0.7273, 0.1575, 0.5455, 0.1575, 0.6364, 0.3149, 0.9091, 0.1575, 0.7273, 0.1575, 0.8182, 0.3149, 0.1818, 0.1575, 0.0, 0.1575, 0.09091, 0.3149, 0.3636, 0.1575, 0.1818, 0.1575, 0.2727, 0.3149, 0.5455, 0.1575, 0.3636, 0.1575, 0.4545, 0.3149, 0.7273, 0.1575, 0.6364, 0.3149, 0.8182, 0.3149, 0.9091, 0.1575, 0.8182, 0.3149, 1.0, 0.3149, 0.1818, 0.1575, 0.09091, 0.3149, 0.2727, 0.3149, 0.3636, 0.1575, 0.2727, 0.3149, 0.4545, 0.3149, 0.5455, 0.1575, 0.4545, 0.3149, 0.6364, 0.3149, 0.8182, 0.3149, 0.6364, 0.3149, 0.7273, 0.4724, 1.0, 0.3149, 0.8182, 0.3149, 0.9091, 0.4724, 0.2727, 0.3149, 0.09091, 0.3149, 0.1818, 0.4724, 0.4545, 0.3149, 0.2727, 0.3149, 0.3636, 0.4724, 0.6364, 0.3149, 0.4545, 0.3149, 0.5455, 0.4724])
me_cube.materials.append(mat_brown)
me_cube.materials.append(mat_green1)
me_cube.use_remesh_preserve_volume = False
me_cube.use_remesh_preserve_attributes = False
me_cube.use_mirror_vertex_groups = False
me_cube.update()

# ---- objects
ob_tree = bpy.data.objects.new('Tree', me_cube)

# ---- transforms, parenting, visibility, modifiers, constraints
ob_tree.location = (0.0, 0.0, 0.0)
ob_tree.lock_rotations_4d = False
ob_tree.empty_display_type = 'ARROWS'
ob_tree.lineart.crease_threshold = 0.0

# ---- collection membership
col_collection.objects.link(ob_tree)

# ---- scene / render settings (as saved in the file)
scene.frame_start = 1; scene.frame_end = 250; scene.frame_set(1)
scene.render.engine = 'BLENDER_EEVEE_NEXT'
scene.cycles.use_denoising = False
scene.cycles.samples = 128
scene.cycles.sampling_pattern = 'TABULATED_SOBOL'
scene.cycles.use_adaptive_sampling = False
scene.cycles.use_light_tree = False
scene.view_settings.view_transform = 'Filmic'
bpy.context.view_layer.update()

# ---- added for rendering (the .blend has no active camera and no usable light): camera, sun
cam_auto = bpy.data.cameras.new('AutoCamera')
cam_auto.lens = 50.0
cam_auto.sensor_width = 36.0
cam_auto.clip_end = 1000.0
ob_auto_camera = bpy.data.objects.new('AutoCamera', cam_auto)
scene.collection.objects.link(ob_auto_camera)
ob_auto_camera.location = (7.526, -6.3827, 6.25045)
ob_auto_camera.rotation_euler = (1.09748, -7.21219e-08, 0.694738)
scene.camera = ob_auto_camera
light_auto_sun = bpy.data.lights.new('AutoSun', 'SUN')
light_auto_sun.energy = 3.0
light_auto_sun.angle = 0.0523599
ob_auto_sun = bpy.data.objects.new('AutoSun', light_auto_sun)
scene.collection.objects.link(ob_auto_sun)
ob_auto_sun.rotation_euler = (0.872665, 0.174533, 0.523599)
bpy.context.view_layer.update()
